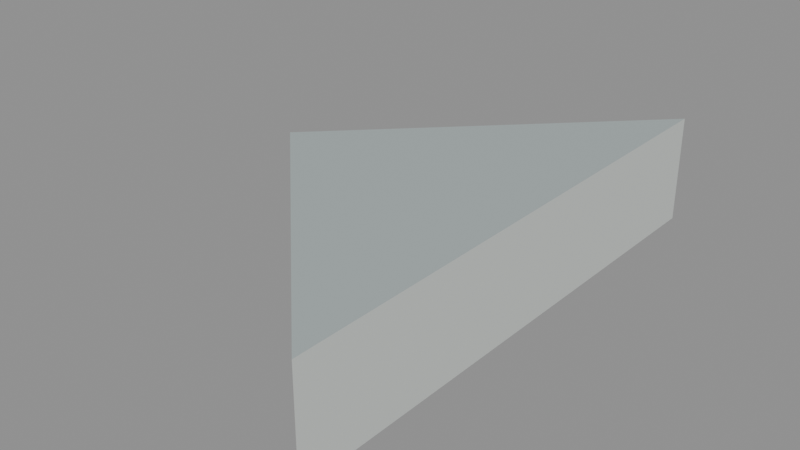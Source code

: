 # Source: floor_tri_1_5_7.blend  (saved by Blender 5.2.45; exported with 4.5.12 LTS)
import bpy
from mathutils import Matrix  # noqa: F401  (used for matrix-valued properties, if any)

bpy.ops.wm.read_factory_settings(use_empty=True)
scene = bpy.context.scene
scene.name = 'floor_tri_1_5_7'

# ---- materials (node trees are filled in below, after node groups)
mat_paint_surface = bpy.data.materials.new('Paint_Surface')
mat_paint_surface.diffuse_color = (0.48, 0.55, 0.55, 1.0)
mat_paint_fascia = bpy.data.materials.new('Paint_Fascia')
mat_paint_fascia.diffuse_color = (0.74, 0.78, 0.75, 1.0)
mat_paint_underside = bpy.data.materials.new('Paint_Underside')
mat_paint_underside.diffuse_color = (0.74, 0.78, 0.75, 1.0)

# ---- material node trees
mat_paint_surface.use_nodes = True; mat_paint_surface.node_tree.nodes.clear()
_N = mat_paint_surface.node_tree.nodes; _L = mat_paint_surface.node_tree.links
n0 = _N.new('ShaderNodeBsdfPrincipled'); n0.name = 'Principled BSDF'; n0.location = (-200, 100)
n0.inputs[0].default_value = (0.48, 0.55, 0.55, 1.0)
n0.inputs[1].default_value = 0.25
n0.inputs[2].default_value = 0.48
n0.inputs[10].default_value = 0.005
n1 = _N.new('ShaderNodeOutputMaterial'); n1.name = 'Material Output'; n1.location = (200, 100)
_L.new(n0.outputs[0], n1.inputs[0])
n1.is_active_output = True
mat_paint_fascia.use_nodes = True; mat_paint_fascia.node_tree.nodes.clear()
_N = mat_paint_fascia.node_tree.nodes; _L = mat_paint_fascia.node_tree.links
n0 = _N.new('ShaderNodeBsdfPrincipled'); n0.name = 'Principled BSDF'; n0.location = (-200, 100)
n0.inputs[0].default_value = (0.74, 0.78, 0.75, 1.0)
n0.inputs[1].default_value = 0.25
n0.inputs[2].default_value = 0.48
n0.inputs[10].default_value = 0.005
n1 = _N.new('ShaderNodeOutputMaterial'); n1.name = 'Material Output'; n1.location = (200, 100)
_L.new(n0.outputs[0], n1.inputs[0])
n1.is_active_output = True
mat_paint_underside.use_nodes = True; mat_paint_underside.node_tree.nodes.clear()
_N = mat_paint_underside.node_tree.nodes; _L = mat_paint_underside.node_tree.links
n0 = _N.new('ShaderNodeBsdfPrincipled'); n0.name = 'Principled BSDF'; n0.location = (-200, 100)
n0.inputs[0].default_value = (0.74, 0.78, 0.75, 1.0)
n0.inputs[1].default_value = 0.25
n0.inputs[2].default_value = 0.48
n0.inputs[10].default_value = 0.005
n1 = _N.new('ShaderNodeOutputMaterial'); n1.name = 'Material Output'; n1.location = (200, 100)
_L.new(n0.outputs[0], n1.inputs[0])
n1.is_active_output = True

# ---- meshes
me_floor_tri_1_5_7 = bpy.data.meshes.new('floor_tri_1_5_7')
me_floor_tri_1_5_7.from_pydata([(0.25, 0.0, -0.1), (0.25, -0.5, -0.1), (0.0, -0.25, -0.1), (0.25, 0.0, 0.0), (0.25, -0.5, 0.0), (0.0, -0.25, 0.0)], [], [(0, 1, 2), (5, 4, 3), (0, 3, 4, 1), (1, 4, 5, 2), (2, 5, 3, 0)])
me_floor_tri_1_5_7.polygons.foreach_set('material_index', [2, 0, 1, 1, 1])
_uv = me_floor_tri_1_5_7.uv_layers.new(name='UVMap')
_uv.uv.foreach_set('vector', [0.25, 0.0, 0.25, -0.5, 0.0, -0.25, 0.0, -0.25, 0.25, -0.5, 0.25, 0.0, 0.0, -0.1, 0.0, 0.0, -0.5, 0.0, -0.5, -0.1, -0.5, -0.1, -0.5, 0.0, -0.25, 0.0, -0.25, -0.1, -0.25, -0.1, -0.25, 0.0, 0.0, 0.0, 0.0, -0.1])
me_floor_tri_1_5_7.materials.append(mat_paint_surface)
me_floor_tri_1_5_7.materials.append(mat_paint_fascia)
me_floor_tri_1_5_7.materials.append(mat_paint_underside)
me_floor_tri_1_5_7.update()

# ---- objects
ob_floor_tri_1_5_7 = bpy.data.objects.new('floor_tri_1_5_7', me_floor_tri_1_5_7)

# ---- transforms, parenting, visibility, modifiers, constraints
ob_floor_tri_1_5_7.location = (0.0, 0.0, 0.0)

# ---- collection membership
scene.collection.objects.link(ob_floor_tri_1_5_7)

# ---- scene / render settings (as saved in the file)
scene.frame_start = 1; scene.frame_end = 250; scene.frame_set(1)
scene.render.engine = 'BLENDER_EEVEE_NEXT'
scene.render.image_settings.exr_codec = 'NONE'
scene.render.use_bake_clear = False
scene.render.bake_margin = 0
scene.render.bake_bias = 0.0
scene.render.bake_samples = 0
scene.render.simplify_subdivision_render = 0
scene.render.simplify_child_particles_render = 0.0
scene.render.compositor_device = 'GPU'
scene.eevee.use_volume_custom_range = False
scene.eevee.gtao_distance = 0.0
scene.eevee.use_fast_gi = False
scene.eevee.fast_gi_thickness_near = 0.1
scene.eevee.fast_gi_thickness_far = 0.0
scene.eevee.ray_tracing_options.screen_trace_thickness = 0.1
bpy.context.view_layer.update()

# ---- added for rendering (the .blend has no active camera and no usable light): camera, sun + grey world if the file has none
cam_auto = bpy.data.cameras.new('AutoCamera')
cam_auto.lens = 50.0
cam_auto.sensor_width = 36.0
cam_auto.clip_end = 1000.0
ob_auto_camera = bpy.data.objects.new('AutoCamera', cam_auto)
scene.collection.objects.link(ob_auto_camera)
ob_auto_camera.location = (0.650427, -0.880512, 0.370341)
ob_auto_camera.rotation_euler = (1.09748, -7.21219e-08, 0.694738)
scene.camera = ob_auto_camera
light_auto_sun = bpy.data.lights.new('AutoSun', 'SUN')
light_auto_sun.energy = 3.0
light_auto_sun.angle = 0.0523599
ob_auto_sun = bpy.data.objects.new('AutoSun', light_auto_sun)
scene.collection.objects.link(ob_auto_sun)
ob_auto_sun.rotation_euler = (0.872665, 0.174533, 0.523599)
if scene.world is None:
    world_auto = bpy.data.worlds.new('AutoWorld')
    world_auto.color = (0.3, 0.3, 0.3)
    scene.world = world_auto
bpy.context.view_layer.update()
